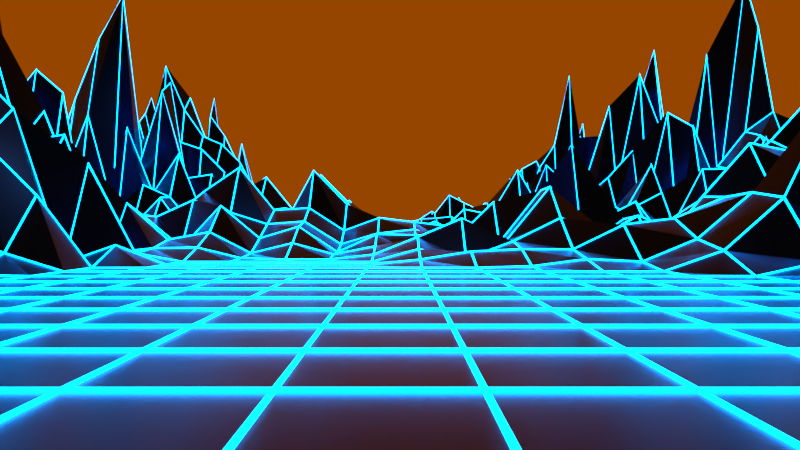 # Source: mountains.blend  (saved by Blender 2.79.0; exported with 4.5.12 LTS)
import bpy
from mathutils import Matrix  # noqa: F401  (used for matrix-valued properties, if any)

bpy.ops.wm.read_factory_settings(use_empty=True)
scene = bpy.context.scene
scene.name = 'Scene'

# ---- collections
col_collection_1 = bpy.data.collections.new('Collection 1'); scene.collection.children.link(col_collection_1)

# ---- images (referenced by path relative to the original .blend; pixels are not part of the script)
import os
ASSET_DIR = os.environ.get("B2B_ASSET_DIR", "")  # directory of the original .blend (textures are referenced by path, not embedded)
HERE = os.path.dirname(os.path.abspath(__file__))  # packed textures are extracted next to this script under _unpacked/

def load_image(name, relpath, width, height, colorspace="sRGB"):
    """Load a texture the original file referenced (path relative to the .blend, or extracted next to this script)."""
    p = next((c for c in (os.path.join(HERE, relpath), os.path.join(ASSET_DIR, relpath)) if relpath and os.path.exists(c)), "")
    if p:
        img = bpy.data.images.load(p, check_existing=True)
        img.name = name
    else:  # same state as the original file: an image datablock whose file is absent (Cycles renders it pink)
        img = bpy.data.images.new(name, width, height)
        img.source = "FILE"
        img.filepath = "//" + (relpath or name)
    img.colorspace_settings.name = colorspace
    return img
img_syferfontein_0d_clear_4k_hdr = load_image('syferfontein_0d_clear_4k.hdr', 'syferfontein_0d_clear_4k.hdr', 1024, 1024, 'Linear Rec.709')

# ---- materials (node trees are filled in below, after node groups)
mat_material_001 = bpy.data.materials.new('Material.001')
mat_material_001.alpha_threshold = 0.0
mat_material_001.diffuse_color = (0.004453, 0.00202, 0.02909, 1.0)
mat_material_001.specular_color = (0.2765, 0.1553, 0.5596)
mat_material_001.roughness = 0.5
mat_material_001.specular_intensity = 0.7669
mat_material = bpy.data.materials.new('Material')
mat_material.alpha_threshold = 0.0
mat_material.preview_render_type = 'HAIR'
mat_material.diffuse_color = (0.006081, 0.005559, 0.04955, 1.0)
mat_material.roughness = 0.5
mat_material.line_color = (0.0, 0.0, 0.0, 1.0)

# ---- material node trees
mat_material_001.use_nodes = True; mat_material_001.node_tree.nodes.clear()
_N = mat_material_001.node_tree.nodes; _L = mat_material_001.node_tree.links
n0 = _N.new('ShaderNodeOutputMaterial'); n0.name = 'Material Output'; n0.location = (300, 300)
n1 = _N.new('ShaderNodeBsdfPrincipled'); n1.name = 'Principled BSDF'; n1.location = (57, 519)
n1.width = 150
n1.subsurface_method = 'BURLEY'
n1.inputs[0].default_value = (0.002408, 0.01149, 0.04444, 1.0)
n1.inputs[1].default_value = 1.0
n1.inputs[2].default_value = 0.2929
n1.inputs[3].default_value = 1.45
n1.inputs[9].default_value = (1.0, 1.0, 1.0)
_L.new(n1.outputs[0], n0.inputs[0])
n0.is_active_output = True
mat_material.use_nodes = True; mat_material.node_tree.nodes.clear()
_N = mat_material.node_tree.nodes; _L = mat_material.node_tree.links
n0 = _N.new('ShaderNodeOutputMaterial'); n0.name = 'Material Output'; n0.location = (300, 300)
n1 = _N.new('ShaderNodeEmission'); n1.name = 'Emission'; n1.location = (10, 300)
n1.inputs[0].default_value = (0.0003046, 0.2438, 0.8689, 1.0)
n1.inputs[1].default_value = 20.0
_L.new(n1.outputs[0], n0.inputs[0])
n0.is_active_output = True

# ---- world
world_world = bpy.data.worlds.new('World'); scene.world = world_world
world_world.use_nodes = True; world_world.node_tree.nodes.clear()
_N = world_world.node_tree.nodes; _L = world_world.node_tree.links
n0 = _N.new('ShaderNodeTexCoord'); n0.name = 'Texture Coordinate'; n0.location = (-739, 156)
n1 = _N.new('ShaderNodeTexEnvironment'); n1.name = 'Environment Texture'; n1.location = (-180, 300)
n1.width = 140
n1.image = img_syferfontein_0d_clear_4k_hdr
n2 = _N.new('ShaderNodeMapping'); n2.name = 'Mapping'; n2.location = (-526, 156)
n2.inputs[2].default_value = (0.0, -0.08727, 0.3491)
n3 = _N.new('ShaderNodeOutputWorld'); n3.name = 'World Output'; n3.location = (461, 291)
n4 = _N.new('ShaderNodeBackground'); n4.name = 'Background'; n4.location = (270, 268)
n4.inputs[1].default_value = 0.3
n5 = _N.new('ShaderNodeHueSaturation'); n5.name = 'Hue Saturation Value'; n5.location = (40, 288)
n5.inputs[0].default_value = 0.7
_L.new(n4.outputs[0], n3.inputs[0])
_L.new(n1.outputs[0], n5.inputs[4])
_L.new(n0.outputs[0], n2.inputs[0])
_L.new(n2.outputs[0], n1.inputs[0])
_L.new(n5.outputs[0], n4.inputs[0])
n3.is_active_output = True
world_world.color = (0.0, 0.0, 0.0)
world_world.use_sun_shadow = False
world_world.sun_shadow_jitter_overblur = 0.0
world_world.cycles.sampling_method = 'MANUAL'

# ---- cameras
cam_camera = bpy.data.cameras.new('Camera')
cam_camera.sensor_fit = 'HORIZONTAL'
cam_camera.clip_end = 100.0
cam_camera.lens = 3.91
cam_camera.sensor_width = 4.68
cam_camera.sensor_height = 2.633
cam_camera.ortho_scale = 7.314
cam_camera.dof.focus_distance = 0.0

# ---- lights
light_lamp = bpy.data.lights.new('Lamp', 'POINT')
light_lamp.transmission_factor = 0.0
light_lamp.cutoff_distance = 30.0
light_lamp.energy = 100.0
light_lamp.shadow_buffer_clip_start = 1.001
light_lamp.shadow_soft_size = 0.1
light_lamp.shadow_maximum_resolution = 0.006
light_lamp.use_absolute_resolution = True

# ---- meshes
me_plane_001 = bpy.data.meshes.new('Plane.001')
me_plane_001.from_pydata([(-8.0, -8.0, 1.992), (8.0, -8.0, 0.9594), (-8.0, 8.0, 1.141), (8.0, 8.0, 0.1931), (-8.0, 7.484, 0.1698), (-8.0, 6.968, 2.618), (-8.0, 6.452, 2.329), (-8.0, 5.935, 0.6857), (-8.0, 5.419, 1.235), (-8.0, 4.903, 0.175), (-8.0, 4.387, 0.7636), (-8.0, 3.871, 0.3807), (-8.0, 3.355, 0.07297), (-8.0, 2.839, 0.07621), (-8.0, 2.323, 0.3357), (-8.0, 1.806, 0.1816), (-8.0, 1.29, 0.1037), (-8.0, 0.7742, 0.08276), (-8.0, 0.2581, 0.0), (-8.0, -0.2581, 0.02866), (-8.0, -0.7742, 0.1967), (-8.0, -1.29, 0.3916), (-8.0, -1.806, 0.0837), (-8.0, -2.323, 0.3425), (-8.0, -2.839, 0.7332), (-8.0, -3.355, 0.4138), (-8.0, -3.871, 0.4676), (-8.0, -4.387, 0.01074), (-8.0, -4.903, 0.2431), (-8.0, -5.419, 0.8832), (-8.0, -5.935, 1.836), (-8.0, -6.452, 2.048), (-8.0, -6.968, 0.725), (-8.0, -7.484, 0.5137), (-7.484, -8.0, 1.144), (-6.968, -8.0, 2.81), (-6.452, -8.0, 0.2665), (-5.935, -8.0, 1.505), (-5.419, -8.0, 1.823), (-4.903, -8.0, 2.088), (-4.387, -8.0, 2.134), (-3.871, -8.0, 0.6384), (-3.355, -8.0, 0.01489), (-2.839, -8.0, 0.268), (-2.323, -8.0, 0.3459), (-1.806, -8.0, 0.7235), (-1.29, -8.0, 1.631), (-0.7742, -8.0, 2.944), (-0.2581, -8.0, 1.731), (0.2581, -8.0, 3.297), (0.7742, -8.0, 1.268), (1.29, -8.0, 0.1035), (1.806, -8.0, 1.134), (2.323, -8.0, 0.07596), (2.839, -8.0, 1.478), (3.355, -8.0, 1.939), (3.871, -8.0, 0.6177), (4.387, -8.0, 0.3641), (4.903, -8.0, 0.2555), (5.419, -8.0, 1.231), (5.935, -8.0, 0.948), (6.452, -8.0, 0.9356), (6.968, -8.0, 2.086), (7.484, -8.0, 1.137), (8.0, -7.484, 1.204), (8.0, -6.968, 0.2725), (8.0, -6.452, 0.02322), (8.0, -5.935, 0.1151), (8.0, -5.419, 0.004107), (8.0, -4.903, 0.01702), (8.0, -4.387, 0.06047), (8.0, -3.871, 0.1499), (8.0, -3.355, 0.398), (8.0, -2.839, 0.3749), (8.0, -2.323, 0.03081), (8.0, -1.806, 0.2581), (8.0, -1.29, 0.08303), (8.0, -0.7742, 0.2253), (8.0, -0.2581, 0.201), (8.0, 0.2581, 0.801), (8.0, 0.7742, 0.4736), (8.0, 1.29, 0.676), (8.0, 1.806, 0.6093), (8.0, 2.323, 0.3838), (8.0, 2.839, 0.08777), (8.0, 3.355, 0.06045), (8.0, 3.871, 0.0), (8.0, 4.387, 0.3654), (8.0, 4.903, 0.01246), (8.0, 5.419, 1.808), (8.0, 5.935, 0.317), (8.0, 6.452, 2.668), (8.0, 6.968, 2.165), (8.0, 7.484, 1.324), (7.484, 8.0, 2.016), (6.968, 8.0, 2.792), (6.452, 8.0, 3.374), (5.935, 8.0, 3.293), (5.419, 8.0, 1.45), (4.903, 8.0, 0.2602), (4.387, 8.0, 0.3802), (3.871, 8.0, 0.2378), (3.355, 8.0, 0.4283), (2.839, 8.0, 0.1092), (2.323, 8.0, 0.6276), (1.806, 8.0, 0.2166), (1.29, 8.0, 1.329), (0.7742, 8.0, 0.1926), (0.2581, 8.0, 0.3762), (-0.2581, 8.0, 0.4411), (-0.7742, 8.0, 1.7), (-1.29, 8.0, 1.906), (-1.806, 8.0, 2.589), (-2.323, 8.0, 1.017), (-2.839, 8.0, 0.3051), (-3.355, 8.0, 1.492), (-3.871, 8.0, 1.332), (-4.387, 8.0, 0.7936), (-4.903, 8.0, 0.03233), (-5.419, 8.0, 2.146), (-5.935, 8.0, 0.685), (-6.452, 8.0, 1.653), (-6.968, 8.0, 1.156), (-7.484, 8.0, 0.4626), (-7.484, -7.484, 2.046), (-7.484, -6.968, 2.135), (-7.484, -6.452, 1.005), (-7.484, -5.935, 0.565), (-7.484, -5.419, 0.8159), (-7.484, -4.903, 0.168), (-7.484, -4.387, 0.1352), (-7.484, -3.871, 0.8693), (-7.484, -3.355, 0.787), (-7.484, -2.839, 0.3462), (-7.484, -2.323, 1.036), (-7.484, -1.806, 0.2019), (-7.484, -1.29, 0.187), (-7.484, -0.7742, 0.2442), (-7.484, -0.2581, 0.09875), (-7.484, 0.2581, 0.0), (-7.484, 0.7742, 0.01779), (-7.484, 1.29, 0.09189), (-7.484, 1.806, 0.491), (-7.484, 2.323, 0.2778), (-7.484, 2.839, 0.569), (-7.484, 3.355, 0.2085), (-7.484, 3.871, 0.2988), (-7.484, 4.387, 0.8755), (-7.484, 4.903, 0.8393), (-7.484, 5.419, 0.4618), (-7.484, 5.935, 1.582), (-7.484, 6.452, 0.3556), (-7.484, 6.968, 2.174), (-7.484, 7.484, 2.309), (-6.968, -7.484, 1.058), (-6.968, -6.968, 1.329), (-6.968, -6.452, 0.4031), (-6.968, -5.935, 0.9652), (-6.968, -5.419, 0.8819), (-6.968, -4.903, 0.1636), (-6.968, -4.387, 0.3225), (-6.968, -3.871, 0.2253), (-6.968, -3.355, 0.5238), (-6.968, -2.839, 1.465), (-6.968, -2.323, 0.5371), (-6.968, -1.806, 0.9393), (-6.968, -1.29, 0.6019), (-6.968, -0.7742, 0.1849), (-6.968, -0.2581, 0.07267), (-6.968, 0.2581, 0.02007), (-6.968, 0.7742, 0.1307), (-6.968, 1.29, 0.1997), (-6.968, 1.806, 0.04995), (-6.968, 2.323, 0.9618), (-6.968, 2.839, 0.308), (-6.968, 3.355, 0.2997), (-6.968, 3.871, 0.1399), (-6.968, 4.387, 1.069), (-6.968, 4.903, 1.268), (-6.968, 5.419, 3.144), (-6.968, 5.935, 0.629), (-6.968, 6.452, 3.825), (-6.968, 6.968, 1.453), (-6.968, 7.484, 0.3307), (-6.452, -7.484, 4.252), (-6.452, -6.968, 2.61), (-6.452, -6.452, 3.327), (-6.452, -5.935, 1.943), (-6.452, -5.419, 1.387), (-6.452, -4.903, 0.7711), (-6.452, -4.387, 1.098), (-6.452, -3.871, 0.8834), (-6.452, -3.355, 0.648), (-6.452, -2.839, 0.5814), (-6.452, -2.323, 0.5607), (-6.452, -1.806, 0.1968), (-6.452, -1.29, 0.2812), (-6.452, -0.7742, 0.2016), (-6.452, -0.2581, 0.1951), (-6.452, 0.2581, 0.06149), (-6.452, 0.7742, 0.1301), (-6.452, 1.29, 0.3438), (-6.452, 1.806, 0.8202), (-6.452, 2.323, 1.254), (-6.452, 2.839, 0.3997), (-6.452, 3.355, 0.2478), (-6.452, 3.871, 1.19), (-6.452, 4.387, 1.892), (-6.452, 4.903, 1.135), (-6.452, 5.419, 3.484), (-6.452, 5.935, 1.149), (-6.452, 6.452, 5.214), (-6.452, 6.968, 1.683), (-6.452, 7.484, 1.579), (-5.935, -7.484, 2.718), (-5.935, -6.968, 1.11), (-5.935, -6.452, 2.846), (-5.935, -5.935, 1.874), (-5.935, -5.419, 0.756), (-5.935, -4.903, 1.314), (-5.935, -4.387, 0.8083), (-5.935, -3.871, 0.741), (-5.935, -3.355, 0.6918), (-5.935, -2.839, 0.9706), (-5.935, -2.323, 0.5983), (-5.935, -1.806, 0.5884), (-5.935, -1.29, 0.2799), (-5.935, -0.7742, 0.1481), (-5.935, -0.2581, 0.08769), (-5.935, 0.2581, 0.04003), (-5.935, 0.7742, 0.224), (-5.935, 1.29, 0.1848), (-5.935, 1.806, 0.7275), (-5.935, 2.323, 0.7134), (-5.935, 2.839, 0.4004), (-5.935, 3.355, 0.6746), (-5.935, 3.871, 0.882), (-5.935, 4.387, 1.794), (-5.935, 4.903, 1.673), (-5.935, 5.419, 2.653), (-5.935, 5.935, 3.719), (-5.935, 6.452, 4.444), (-5.935, 6.968, 1.061), (-5.935, 7.484, 2.187), (-5.419, -7.484, 0.3418), (-5.419, -6.968, 0.7494), (-5.419, -6.452, 2.172), (-5.419, -5.935, 2.696), (-5.419, -5.419, 0.4222), (-5.419, -4.903, 0.6217), (-5.419, -4.387, 1.344), (-5.419, -3.871, 0.3221), (-5.419, -3.355, 0.07492), (-5.419, -2.839, 0.5794), (-5.419, -2.323, 0.9397), (-5.419, -1.806, 0.2992), (-5.419, -1.29, 0.6013), (-5.419, -0.7742, 0.4818), (-5.419, -0.2581, 0.1821), (-5.419, 0.2581, 0.1523), (-5.419, 0.7742, 0.1969), (-5.419, 1.29, 0.02838), (-5.419, 1.806, 0.4925), (-5.419, 2.323, 0.3417), (-5.419, 2.839, 0.07973), (-5.419, 3.355, 0.3037), (-5.419, 3.871, 0.6229), (-5.419, 4.387, 1.314), (-5.419, 4.903, 1.455), (-5.419, 5.419, 2.061), (-5.419, 5.935, 0.1365), (-5.419, 6.452, 2.778), (-5.419, 6.968, 0.3783), (-5.419, 7.484, 2.792), (-4.903, -7.484, 1.442), (-4.903, -6.968, 3.521), (-4.903, -6.452, 1.458), (-4.903, -5.935, 2.473), (-4.903, -5.419, 2.678), (-4.903, -4.903, 2.397), (-4.903, -4.387, 1.6), (-4.903, -3.871, 1.254), (-4.903, -3.355, 0.9508), (-4.903, -2.839, 1.194), (-4.903, -2.323, 1.465), (-4.903, -1.806, 0.8197), (-4.903, -1.29, 0.05337), (-4.903, -0.7742, 0.1928), (-4.903, -0.2581, 0.06271), (-4.903, 0.2581, 0.07611), (-4.903, 0.7742, 0.05566), (-4.903, 1.29, 0.1042), (-4.903, 1.806, 0.1002), (-4.903, 2.323, 0.2692), (-4.903, 2.839, 0.3021), (-4.903, 3.355, 0.06548), (-4.903, 3.871, 0.2395), (-4.903, 4.387, 1.16), (-4.903, 4.903, 1.645), (-4.903, 5.419, 0.1611), (-4.903, 5.935, 2.691), (-4.903, 6.452, 3.069), (-4.903, 6.968, 1.692), (-4.903, 7.484, 0.06153), (-4.387, -7.484, 3.498), (-4.387, -6.968, 0.3078), (-4.387, -6.452, 5.598), (-4.387, -5.935, 3.18), (-4.387, -5.419, 2.389), (-4.387, -4.903, 1.128), (-4.387, -4.387, 2.027), (-4.387, -3.871, 0.6083), (-4.387, -3.355, 0.7372), (-4.387, -2.839, 0.4309), (-4.387, -2.323, 0.2358), (-4.387, -1.806, 0.3777), (-4.387, -1.29, 0.3755), (-4.387, -0.7742, 0.332), (-4.387, -0.2581, 0.206), (-4.387, 0.2581, 0.02133), (-4.387, 0.7742, 0.0), (-4.387, 1.29, 0.0), (-4.387, 1.806, 0.0162), (-4.387, 2.323, 0.1299), (-4.387, 2.839, 0.01051), (-4.387, 3.355, 0.0), (-4.387, 3.871, 0.02548), (-4.387, 4.387, 0.4213), (-4.387, 4.903, 0.2671), (-4.387, 5.419, 1.122), (-4.387, 5.935, 1.135), (-4.387, 6.452, 1.404), (-4.387, 6.968, 0.7125), (-4.387, 7.484, 0.02688), (-3.871, -7.484, 2.494), (-3.871, -6.968, 1.824), (-3.871, -6.452, 1.828), (-3.871, -5.935, 0.5), (-3.871, -5.419, 0.8879), (-3.871, -4.903, 1.825), (-3.871, -4.387, 1.43), (-3.871, -3.871, 0.4509), (-3.871, -3.355, 0.2347), (-3.871, -2.839, 0.2707), (-3.871, -2.323, 0.6897), (-3.871, -1.806, 0.639), (-3.871, -1.29, 0.6124), (-3.871, -0.7742, 0.3776), (-3.871, -0.2581, 0.05652), (-3.871, 0.2581, 0.0466), (-3.871, 0.7742, 0.0), (-3.871, 1.29, 0.0), (-3.871, 1.806, 0.0), (-3.871, 2.323, 0.0), (-3.871, 2.839, 0.0), (-3.871, 3.355, 0.0), (-3.871, 3.871, 0.0), (-3.871, 4.387, 0.02277), (-3.871, 4.903, 0.3688), (-3.871, 5.419, 1.452), (-3.871, 5.935, 1.12), (-3.871, 6.452, 1.913), (-3.871, 6.968, 0.6834), (-3.871, 7.484, 3.871), (-3.355, -7.484, 2.645), (-3.355, -6.968, 1.266), (-3.355, -6.452, 1.293), (-3.355, -5.935, 1.934), (-3.355, -5.419, 2.398), (-3.355, -4.903, 1.117), (-3.355, -4.387, 0.3053), (-3.355, -3.871, 0.6149), (-3.355, -3.355, 0.4934), (-3.355, -2.839, 0.2692), (-3.355, -2.323, 0.1946), (-3.355, -1.806, 0.09654), (-3.355, -1.29, 0.4867), (-3.355, -0.7742, 0.3972), (-3.355, -0.2581, 0.05641), (-3.355, 0.2581, 0.0), (-3.355, 0.7742, 0.0), (-3.355, 1.29, 0.0), (-3.355, 1.806, 0.0), (-3.355, 2.323, 0.0), (-3.355, 2.839, 0.0), (-3.355, 3.355, 0.0), (-3.355, 3.871, 0.0), (-3.355, 4.387, 0.1127), (-3.355, 4.903, 0.2904), (-3.355, 5.419, 1.484), (-3.355, 5.935, 1.892), (-3.355, 6.452, 3.221), (-3.355, 6.968, 1.504), (-3.355, 7.484, 1.378), (-2.839, -7.484, 0.4769), (-2.839, -6.968, 0.1212), (-2.839, -6.452, 1.198), (-2.839, -5.935, 0.5144), (-2.839, -5.419, 0.2259), (-2.839, -4.903, 0.7085), (-2.839, -4.387, 0.7974), (-2.839, -3.871, 0.294), (-2.839, -3.355, 0.2), (-2.839, -2.839, 0.1501), (-2.839, -2.323, 0.2462), (-2.839, -1.806, 0.3449), (-2.839, -1.29, 0.1868), (-2.839, -0.7742, 0.1765), (-2.839, -0.2581, 0.06676), (-2.839, 0.2581, 0.0), (-2.839, 0.7742, 0.0), (-2.839, 1.29, 0.0), (-2.839, 1.806, 0.0), (-2.839, 2.323, 0.0), (-2.839, 2.839, 0.0), (-2.839, 3.355, 0.0), (-2.839, 3.871, 0.0), (-2.839, 4.387, 0.003728), (-2.839, 4.903, 0.992), (-2.839, 5.419, 1.988), (-2.839, 5.935, 1.088), (-2.839, 6.452, 0.885), (-2.839, 6.968, 2.693), (-2.839, 7.484, 4.535), (-2.323, -7.484, 1.416), (-2.323, -6.968, 0.3446), (-2.323, -6.452, 1.633), (-2.323, -5.935, 0.8866), (-2.323, -5.419, 0.3289), (-2.323, -4.903, 0.06203), (-2.323, -4.387, 0.7795), (-2.323, -3.871, 0.01667), (-2.323, -3.355, 0.006543), (-2.323, -2.839, 0.1134), (-2.323, -2.323, 0.2351), (-2.323, -1.806, 0.05538), (-2.323, -1.29, 0.04284), (-2.323, -0.7742, 0.0), (-2.323, -0.2581, 0.0), (-2.323, 0.2581, 0.0), (-2.323, 0.7742, 0.0), (-2.323, 1.29, 0.0), (-2.323, 1.806, 0.0), (-2.323, 2.323, 0.0), (-2.323, 2.839, 0.0), (-2.323, 3.355, 0.0), (-2.323, 3.871, 0.02243), (-2.323, 4.387, 0.3466), (-2.323, 4.903, 0.5182), (-2.323, 5.419, 1.823), (-2.323, 5.935, 1.566), (-2.323, 6.452, 0.4926), (-2.323, 6.968, 1.589), (-2.323, 7.484, 3.938), (-1.806, -7.484, 0.5526), (-1.806, -6.968, 1.885), (-1.806, -6.452, 1.297), (-1.806, -5.935, 0.7211), (-1.806, -5.419, 0.1738), (-1.806, -4.903, 0.1815), (-1.806, -4.387, 0.02106), (-1.806, -3.871, 0.0), (-1.806, -3.355, 0.0), (-1.806, -2.839, 0.0), (-1.806, -2.323, 0.008291), (-1.806, -1.806, 0.0), (-1.806, -1.29, 0.0), (-1.806, -0.7742, 0.0), (-1.806, -0.2581, 0.0), (-1.806, 0.2581, 0.0), (-1.806, 0.7742, 0.0), (-1.806, 1.29, 0.0), (-1.806, 1.806, 0.0), (-1.806, 2.323, 0.0), (-1.806, 2.839, 0.0), (-1.806, 3.355, 0.007372), (-1.806, 3.871, 0.1701), (-1.806, 4.387, 0.1048), (-1.806, 4.903, 0.2319), (-1.806, 5.419, 1.188), (-1.806, 5.935, 2.166), (-1.806, 6.452, 0.3329), (-1.806, 6.968, 1.657), (-1.806, 7.484, 3.584), (-1.29, -7.484, 2.427), (-1.29, -6.968, 0.2786), (-1.29, -6.452, 0.9727), (-1.29, -5.935, 0.2707), (-1.29, -5.419, 0.6005), (-1.29, -4.903, 0.2851), (-1.29, -4.387, 0.0), (-1.29, -3.871, 0.0), (-1.29, -3.355, 0.0), (-1.29, -2.839, 0.0), (-1.29, -2.323, 0.0), (-1.29, -1.806, 0.0), (-1.29, -1.29, 0.0), (-1.29, -0.7742, 0.0), (-1.29, -0.2581, 0.0), (-1.29, 0.2581, 0.0), (-1.29, 0.7742, 0.0), (-1.29, 1.29, 0.0), (-1.29, 1.806, 0.0), (-1.29, 2.323, 0.0), (-1.29, 2.839, 0.0), (-1.29, 3.355, 0.1046), (-1.29, 3.871, 0.1297), (-1.29, 4.387, 1.585), (-1.29, 4.903, 0.1904), (-1.29, 5.419, 1.646), (-1.29, 5.935, 1.134), (-1.29, 6.452, 2.0), (-1.29, 6.968, 0.9049), (-1.29, 7.484, 0.1774), (-0.7742, -7.484, 1.913), (-0.7742, -6.968, 3.11), (-0.7742, -6.452, 2.243), (-0.7742, -5.935, 0.1766), (-0.7742, -5.419, 1.394), (-0.7742, -4.903, 0.5362), (-0.7742, -4.387, 0.06875), (-0.7742, -3.871, 0.0), (-0.7742, -3.355, 0.0), (-0.7742, -2.839, 0.0), (-0.7742, -2.323, 0.0), (-0.7742, -1.806, 0.0), (-0.7742, -1.29, 0.0), (-0.7742, -0.7742, 0.0), (-0.7742, -0.2581, 0.0), (-0.7742, 0.2581, 0.0), (-0.7742, 0.7742, 0.0), (-0.7742, 1.29, 0.0), (-0.7742, 1.806, 0.0), (-0.7742, 2.323, 0.0), (-0.7742, 2.839, 0.0), (-0.7742, 3.355, 0.3285), (-0.7742, 3.871, 0.648), (-0.7742, 4.387, 2.214), (-0.7742, 4.903, 1.951), (-0.7742, 5.419, 2.954), (-0.7742, 5.935, 3.61), (-0.7742, 6.452, 1.054), (-0.7742, 6.968, 1.628), (-0.7742, 7.484, 0.4297), (-0.2581, -7.484, 4.423), (-0.2581, -6.968, 3.803), (-0.2581, -6.452, 2.445), (-0.2581, -5.935, 1.508), (-0.2581, -5.419, 1.792), (-0.2581, -4.903, 0.02856), (-0.2581, -4.387, 0.5038), (-0.2581, -3.871, 0.0), (-0.2581, -3.355, 0.0), (-0.2581, -2.839, 0.0), (-0.2581, -2.323, 0.0), (-0.2581, -1.806, 0.0), (-0.2581, -1.29, 0.0), (-0.2581, -0.7742, 0.0), (-0.2581, -0.2581, 0.0), (-0.2581, 0.2581, 0.0), (-0.2581, 0.7742, 0.0), (-0.2581, 1.29, 0.0), (-0.2581, 1.806, 0.0), (-0.2581, 2.323, 0.0), (-0.2581, 2.839, 0.02347), (-0.2581, 3.355, 0.5031), (-0.2581, 3.871, 1.011), (-0.2581, 4.387, 1.686), (-0.2581, 4.903, 2.65), (-0.2581, 5.419, 4.039), (-0.2581, 5.935, 4.34), (-0.2581, 6.452, 2.02), (-0.2581, 6.968, 1.776), (-0.2581, 7.484, 2.49), (0.2581, -7.484, 0.2089), (0.2581, -6.968, 3.186), (0.2581, -6.452, 2.578), (0.2581, -5.935, 0.7281), (0.2581, -5.419, 1.562), (0.2581, -4.903, 0.3894), (0.2581, -4.387, 0.06951), (0.2581, -3.871, 0.0), (0.2581, -3.355, 0.0), (0.2581, -2.839, 0.0), (0.2581, -2.323, 0.0), (0.2581, -1.806, 0.0), (0.2581, -1.29, 0.0), (0.2581, -0.7742, 0.0), (0.2581, -0.2581, 0.0), (0.2581, 0.2581, 0.0), (0.2581, 0.7742, 0.0), (0.2581, 1.29, 0.0), (0.2581, 1.806, 0.0), (0.2581, 2.323, 0.0), (0.2581, 2.839, 0.255), (0.2581, 3.355, 1.126), (0.2581, 3.871, 2.132), (0.2581, 4.387, 2.646), (0.2581, 4.903, 2.868), (0.2581, 5.419, 3.609), (0.2581, 5.935, 4.822), (0.2581, 6.452, 2.587), (0.2581, 6.968, 2.795), (0.2581, 7.484, 1.138), (0.7742, -7.484, 0.7132), (0.7742, -6.968, 1.445), (0.7742, -6.452, 1.152), (0.7742, -5.935, 0.09701), (0.7742, -5.419, 0.4399), (0.7742, -4.903, 0.07741), (0.7742, -4.387, 0.01455), (0.7742, -3.871, 0.0), (0.7742, -3.355, 0.0), (0.7742, -2.839, 0.0), (0.7742, -2.323, 0.0), (0.7742, -1.806, 0.0), (0.7742, -1.29, 0.0), (0.7742, -0.7742, 0.0), (0.7742, -0.2581, 0.0), (0.7742, 0.2581, 0.0), (0.7742, 0.7742, 0.0), (0.7742, 1.29, 0.0), (0.7742, 1.806, 0.0), (0.7742, 2.323, 0.0), (0.7742, 2.839, 0.09166), (0.7742, 3.355, 0.5366), (0.7742, 3.871, 0.06251), (0.7742, 4.387, 1.986), (0.7742, 4.903, 2.204), (0.7742, 5.419, 1.699), (0.7742, 5.935, 0.2813), (0.7742, 6.452, 1.865), (0.7742, 6.968, 2.032), (0.7742, 7.484, 0.2947), (1.29, -7.484, 0.1442), (1.29, -6.968, 2.238), (1.29, -6.452, 1.199), (1.29, -5.935, 1.472), (1.29, -5.419, 1.011), (1.29, -4.903, 0.8175), (1.29, -4.387, 0.2652), (1.29, -3.871, 0.02154), (1.29, -3.355, 0.0), (1.29, -2.839, 0.0), (1.29, -2.323, 0.0), (1.29, -1.806, 0.0), (1.29, -1.29, 0.0), (1.29, -0.7742, 0.0), (1.29, -0.2581, 0.0), (1.29, 0.2581, 0.0), (1.29, 0.7742, 0.0), (1.29, 1.29, 0.0), (1.29, 1.806, 0.0), (1.29, 2.323, 0.0), (1.29, 2.839, 0.0), (1.29, 3.355, 0.609), (1.29, 3.871, 1.464), (1.29, 4.387, 1.41), (1.29, 4.903, 0.6946), (1.29, 5.419, 0.236), (1.29, 5.935, 0.8123), (1.29, 6.452, 1.606), (1.29, 6.968, 1.851), (1.29, 7.484, 1.581), (1.806, -7.484, 0.4713), (1.806, -6.968, 1.117), (1.806, -6.452, 0.2414), (1.806, -5.935, 0.7652), (1.806, -5.419, 1.617), (1.806, -4.903, 0.6463), (1.806, -4.387, 0.815), (1.806, -3.871, 0.05804), (1.806, -3.355, 0.0), (1.806, -2.839, 0.0), (1.806, -2.323, 0.0), (1.806, -1.806, 0.0), (1.806, -1.29, 0.0), (1.806, -0.7742, 0.0), (1.806, -0.2581, 0.0), (1.806, 0.2581, 0.0), (1.806, 0.7742, 0.0), (1.806, 1.29, 0.0), (1.806, 1.806, 0.0), (1.806, 2.323, 0.0), (1.806, 2.839, 0.0), (1.806, 3.355, 0.2382), (1.806, 3.871, 1.029), (1.806, 4.387, 0.3812), (1.806, 4.903, 0.641), (1.806, 5.419, 0.5378), (1.806, 5.935, 1.857), (1.806, 6.452, 1.64), (1.806, 6.968, 1.377), (1.806, 7.484, 0.5501), (2.323, -7.484, 2.36), (2.323, -6.968, 2.623), (2.323, -6.452, 2.621), (2.323, -5.935, 3.099), (2.323, -5.419, 0.3632), (2.323, -4.903, 0.06296), (2.323, -4.387, 0.099), (2.323, -3.871, 0.113), (2.323, -3.355, 0.0), (2.323, -2.839, 0.0), (2.323, -2.323, 0.0), (2.323, -1.806, 0.0), (2.323, -1.29, 0.0), (2.323, -0.7742, 0.0), (2.323, -0.2581, 0.0), (2.323, 0.2581, 0.0), (2.323, 0.7742, 0.0), (2.323, 1.29, 0.0), (2.323, 1.806, 0.0), (2.323, 2.323, 0.0), (2.323, 2.839, 0.009075), (2.323, 3.355, 0.3087), (2.323, 3.871, 0.06444), (2.323, 4.387, 1.284), (2.323, 4.903, 1.561), (2.323, 5.419, 2.099), (2.323, 5.935, 1.171), (2.323, 6.452, 1.41), (2.323, 6.968, 0.3304), (2.323, 7.484, 0.4293), (2.839, -7.484, 1.174), (2.839, -6.968, 1.349), (2.839, -6.452, 3.475), (2.839, -5.935, 2.758), (2.839, -5.419, 2.226), (2.839, -4.903, 0.04779), (2.839, -4.387, 1.712), (2.839, -3.871, 0.6411), (2.839, -3.355, 0.1832), (2.839, -2.839, 0.002991), (2.839, -2.323, 0.0), (2.839, -1.806, 0.0), (2.839, -1.29, 0.0), (2.839, -0.7742, 0.0), (2.839, -0.2581, 0.0), (2.839, 0.2581, 0.0), (2.839, 0.7742, 0.0), (2.839, 1.29, 0.0), (2.839, 1.806, 0.0), (2.839, 2.323, 0.0), (2.839, 2.839, 0.1612), (2.839, 3.355, 0.3647), (2.839, 3.871, 1.481), (2.839, 4.387, 1.273), (2.839, 4.903, 1.699), (2.839, 5.419, 0.7037), (2.839, 5.935, 0.8001), (2.839, 6.452, 0.4956), (2.839, 6.968, 0.8067), (2.839, 7.484, 0.8764), (3.355, -7.484, 1.65), (3.355, -6.968, 0.7566), (3.355, -6.452, 4.457), (3.355, -5.935, 2.812), (3.355, -5.419, 3.163), (3.355, -4.903, 1.55), (3.355, -4.387, 0.7754), (3.355, -3.871, 0.7101), (3.355, -3.355, 0.2725), (3.355, -2.839, 0.0586), (3.355, -2.323, 0.08253), (3.355, -1.806, 0.01533), (3.355, -1.29, 0.0), (3.355, -0.7742, 0.0), (3.355, -0.2581, 0.0), (3.355, 0.2581, 0.0), (3.355, 0.7742, 0.0), (3.355, 1.29, 0.0), (3.355, 1.806, 0.0), (3.355, 2.323, 0.0), (3.355, 2.839, 0.6819), (3.355, 3.355, 1.196), (3.355, 3.871, 0.6193), (3.355, 4.387, 0.6118), (3.355, 4.903, 2.038), (3.355, 5.419, 2.364), (3.355, 5.935, 2.535), (3.355, 6.452, 2.35), (3.355, 6.968, 1.671), (3.355, 7.484, 0.653), (3.871, -7.484, 0.3728), (3.871, -6.968, 0.7078), (3.871, -6.452, 2.405), (3.871, -5.935, 3.77), (3.871, -5.419, 1.236), (3.871, -4.903, 0.8933), (3.871, -4.387, 0.6693), (3.871, -3.871, 0.6875), (3.871, -3.355, 0.4701), (3.871, -2.839, 0.4075), (3.871, -2.323, 0.1557), (3.871, -1.806, 0.1572), (3.871, -1.29, 0.1328), (3.871, -0.7742, 0.05158), (3.871, -0.2581, 0.0), (3.871, 0.2581, 0.0), (3.871, 0.7742, 0.0), (3.871, 1.29, 0.0), (3.871, 1.806, 0.0), (3.871, 2.323, 0.1993), (3.871, 2.839, 0.01677), (3.871, 3.355, 1.582), (3.871, 3.871, 2.103), (3.871, 4.387, 2.274), (3.871, 4.903, 2.59), (3.871, 5.419, 0.04985), (3.871, 5.935, 4.008), (3.871, 6.452, 1.862), (3.871, 6.968, 2.452), (3.871, 7.484, 1.191), (4.387, -7.484, 1.372), (4.387, -6.968, 0.864), (4.387, -6.452, 1.25), (4.387, -5.935, 0.5821), (4.387, -5.419, 1.115), (4.387, -4.903, 1.195), (4.387, -4.387, 1.298), (4.387, -3.871, 0.7138), (4.387, -3.355, 0.08744), (4.387, -2.839, 0.3103), (4.387, -2.323, 0.4818), (4.387, -1.806, 0.2264), (4.387, -1.29, 0.03177), (4.387, -0.7742, 0.1402), (4.387, -0.2581, 0.0), (4.387, 0.2581, 0.0), (4.387, 0.7742, 0.0), (4.387, 1.29, 0.0), (4.387, 1.806, 0.0), (4.387, 2.323, 0.09591), (4.387, 2.839, 1.08), (4.387, 3.355, 0.8952), (4.387, 3.871, 0.2473), (4.387, 4.387, 3.482), (4.387, 4.903, 1.079), (4.387, 5.419, 5.365), (4.387, 5.935, 4.43), (4.387, 6.452, 3.116), (4.387, 6.968, 1.566), (4.387, 7.484, 1.227), (4.903, -7.484, 3.598), (4.903, -6.968, 3.964), (4.903, -6.452, 0.01911), (4.903, -5.935, 1.831), (4.903, -5.419, 1.952), (4.903, -4.903, 1.39), (4.903, -4.387, 0.9504), (4.903, -3.871, 0.3058), (4.903, -3.355, 0.5126), (4.903, -2.839, 0.2367), (4.903, -2.323, 0.8518), (4.903, -1.806, 0.217), (4.903, -1.29, 0.4812), (4.903, -0.7742, 0.2617), (4.903, -0.2581, 0.05673), (4.903, 0.2581, 0.0), (4.903, 0.7742, 0.0), (4.903, 1.29, 0.01511), (4.903, 1.806, 0.1401), (4.903, 2.323, 0.1312), (4.903, 2.839, 0.07236), (4.903, 3.355, 1.461), (4.903, 3.871, 1.378), (4.903, 4.387, 3.201), (4.903, 4.903, 1.521), (4.903, 5.419, 0.7754), (4.903, 5.935, 2.704), (4.903, 6.452, 1.331), (4.903, 6.968, 2.152), (4.903, 7.484, 0.4531), (5.419, -7.484, 5.297), (5.419, -6.968, 1.089), (5.419, -6.452, 2.376), (5.419, -5.935, 2.665), (5.419, -5.419, 0.4006), (5.419, -4.903, 0.7597), (5.419, -4.387, 0.7593), (5.419, -3.871, 0.2477), (5.419, -3.355, 0.4772), (5.419, -2.839, 0.1237), (5.419, -2.323, 0.8355), (5.419, -1.806, 0.1833), (5.419, -1.29, 0.1811), (5.419, -0.7742, 0.03932), (5.419, -0.2581, 0.138), (5.419, 0.2581, 0.03774), (5.419, 0.7742, 0.1775), (5.419, 1.29, 0.05163), (5.419, 1.806, 0.3162), (5.419, 2.323, 0.22), (5.419, 2.839, 0.6759), (5.419, 3.355, 0.5104), (5.419, 3.871, 1.826), (5.419, 4.387, 1.035), (5.419, 4.903, 2.355), (5.419, 5.419, 0.3923), (5.419, 5.935, 0.2876), (5.419, 6.452, 2.544), (5.419, 6.968, 0.3535), (5.419, 7.484, 3.241), (5.935, -7.484, 4.215), (5.935, -6.968, 0.1033), (5.935, -6.452, 0.6466), (5.935, -5.935, 0.1072), (5.935, -5.419, 1.564), (5.935, -4.903, 0.6606), (5.935, -4.387, 0.6356), (5.935, -3.871, 0.2892), (5.935, -3.355, 0.5554), (5.935, -2.839, 1.465), (5.935, -2.323, 0.6066), (5.935, -1.806, 0.7094), (5.935, -1.29, 0.2082), (5.935, -0.7742, 0.2704), (5.935, -0.2581, 0.2802), (5.935, 0.2581, 0.04516), (5.935, 0.7742, 0.3823), (5.935, 1.29, 0.227), (5.935, 1.806, 0.6595), (5.935, 2.323, 0.1023), (5.935, 2.839, 0.5348), (5.935, 3.355, 0.3229), (5.935, 3.871, 0.9412), (5.935, 4.387, 1.182), (5.935, 4.903, 0.3315), (5.935, 5.419, 0.03676), (5.935, 5.935, 2.957), (5.935, 6.452, 3.404), (5.935, 6.968, 2.761), (5.935, 7.484, 1.501), (6.452, -7.484, 2.502), (6.452, -6.968, 2.133), (6.452, -6.452, 1.484), (6.452, -5.935, 0.6672), (6.452, -5.419, 1.004), (6.452, -4.903, 0.736), (6.452, -4.387, 0.05861), (6.452, -3.871, 0.7345), (6.452, -3.355, 0.4662), (6.452, -2.839, 0.4518), (6.452, -2.323, 0.1358), (6.452, -1.806, 0.2358), (6.452, -1.29, 0.1454), (6.452, -0.7742, 0.3419), (6.452, -0.2581, 0.2858), (6.452, 0.2581, 0.1338), (6.452, 0.7742, 0.4547), (6.452, 1.29, 0.4157), (6.452, 1.806, 0.578), (6.452, 2.323, 0.7539), (6.452, 2.839, 0.5196), (6.452, 3.355, 0.2111), (6.452, 3.871, 0.9151), (6.452, 4.387, 0.3761), (6.452, 4.903, 0.5044), (6.452, 5.419, 0.6318), (6.452, 5.935, 0.9593), (6.452, 6.452, 1.299), (6.452, 6.968, 5.076), (6.452, 7.484, 2.321), (6.968, -7.484, 1.653), (6.968, -6.968, 1.998), (6.968, -6.452, 1.401), (6.968, -5.935, 1.397), (6.968, -5.419, 0.4158), (6.968, -4.903, 0.2089), (6.968, -4.387, 0.4446), (6.968, -3.871, 0.1412), (6.968, -3.355, 0.6868), (6.968, -2.839, 0.5893), (6.968, -2.323, 0.3669), (6.968, -1.806, 0.2936), (6.968, -1.29, 0.3858), (6.968, -0.7742, 0.4462), (6.968, -0.2581, 0.509), (6.968, 0.2581, 0.3205), (6.968, 0.7742, 0.6554), (6.968, 1.29, 0.6219), (6.968, 1.806, 1.254), (6.968, 2.323, 0.9014), (6.968, 2.839, 0.1744), (6.968, 3.355, 0.3744), (6.968, 3.871, 0.2891), (6.968, 4.387, 0.5972), (6.968, 4.903, 0.9887), (6.968, 5.419, 1.447), (6.968, 5.935, 0.9437), (6.968, 6.452, 3.582), (6.968, 6.968, 0.9149), (6.968, 7.484, 3.684), (7.484, -7.484, 0.03511), (7.484, -6.968, 1.432), (7.484, -6.452, 0.4407), (7.484, -5.935, 0.05637), (7.484, -5.419, 0.0472), (7.484, -4.903, 0.1183), (7.484, -4.387, 0.2256), (7.484, -3.871, 0.509), (7.484, -3.355, 0.3326), (7.484, -2.839, 0.7084), (7.484, -2.323, 0.6048), (7.484, -1.806, 0.1448), (7.484, -1.29, 0.1491), (7.484, -0.7742, 0.2134), (7.484, -0.2581, 0.4054), (7.484, 0.2581, 0.7305), (7.484, 0.7742, 1.254), (7.484, 1.29, 0.2995), (7.484, 1.806, 0.7937), (7.484, 2.323, 0.8625), (7.484, 2.839, 0.4961), (7.484, 3.355, 0.1283), (7.484, 3.871, 0.002485), (7.484, 4.387, 0.4782), (7.484, 4.903, 0.9626), (7.484, 5.419, 0.3907), (7.484, 5.935, 0.3662), (7.484, 6.452, 2.907), (7.484, 6.968, 0.02511), (7.484, 7.484, 3.304)], [], [(1023, 93, 3, 94), (4, 153, 123, 2), (153, 183, 122, 123), (183, 213, 121, 122), (213, 243, 120, 121), (243, 273, 119, 120), (273, 303, 118, 119), (303, 333, 117, 118), (333, 363, 116, 117), (363, 393, 115, 116), (393, 423, 114, 115), (423, 453, 113, 114), (453, 483, 112, 113), (483, 513, 111, 112), (513, 543, 110, 111), (543, 573, 109, 110), (573, 603, 108, 109), (603, 633, 107, 108), (633, 663, 106, 107), (663, 693, 105, 106), (693, 723, 104, 105), (723, 753, 103, 104), (753, 783, 102, 103), (783, 813, 101, 102), (813, 843, 100, 101), (843, 873, 99, 100), (873, 903, 98, 99), (903, 933, 97, 98), (933, 963, 96, 97), (963, 993, 95, 96), (993, 1023, 94, 95), (0, 34, 124, 33), (33, 124, 125, 32), (32, 125, 126, 31), (31, 126, 127, 30), (30, 127, 128, 29), (29, 128, 129, 28), (28, 129, 130, 27), (27, 130, 131, 26), (26, 131, 132, 25), (25, 132, 133, 24), (24, 133, 134, 23), (23, 134, 135, 22), (22, 135, 136, 21), (21, 136, 137, 20), (20, 137, 138, 19), (19, 138, 139, 18), (18, 139, 140, 17), (17, 140, 141, 16), (16, 141, 142, 15), (15, 142, 143, 14), (14, 143, 144, 13), (13, 144, 145, 12), (12, 145, 146, 11), (11, 146, 147, 10), (10, 147, 148, 9), (9, 148, 149, 8), (8, 149, 150, 7), (7, 150, 151, 6), (6, 151, 152, 5), (5, 152, 153, 4), (34, 35, 154, 124), (124, 154, 155, 125), (125, 155, 156, 126), (126, 156, 157, 127), (127, 157, 158, 128), (128, 158, 159, 129), (129, 159, 160, 130), (130, 160, 161, 131), (131, 161, 162, 132), (132, 162, 163, 133), (133, 163, 164, 134), (134, 164, 165, 135), (135, 165, 166, 136), (136, 166, 167, 137), (137, 167, 168, 138), (138, 168, 169, 139), (139, 169, 170, 140), (140, 170, 171, 141), (141, 171, 172, 142), (142, 172, 173, 143), (143, 173, 174, 144), (144, 174, 175, 145), (145, 175, 176, 146), (146, 176, 177, 147), (147, 177, 178, 148), (148, 178, 179, 149), (149, 179, 180, 150), (150, 180, 181, 151), (151, 181, 182, 152), (152, 182, 183, 153), (35, 36, 184, 154), (154, 184, 185, 155), (155, 185, 186, 156), (156, 186, 187, 157), (157, 187, 188, 158), (158, 188, 189, 159), (159, 189, 190, 160), (160, 190, 191, 161), (161, 191, 192, 162), (162, 192, 193, 163), (163, 193, 194, 164), (164, 194, 195, 165), (165, 195, 196, 166), (166, 196, 197, 167), (167, 197, 198, 168), (168, 198, 199, 169), (169, 199, 200, 170), (170, 200, 201, 171), (171, 201, 202, 172), (172, 202, 203, 173), (173, 203, 204, 174), (174, 204, 205, 175), (175, 205, 206, 176), (176, 206, 207, 177), (177, 207, 208, 178), (178, 208, 209, 179), (179, 209, 210, 180), (180, 210, 211, 181), (181, 211, 212, 182), (182, 212, 213, 183), (36, 37, 214, 184), (184, 214, 215, 185), (185, 215, 216, 186), (186, 216, 217, 187), (187, 217, 218, 188), (188, 218, 219, 189), (189, 219, 220, 190), (190, 220, 221, 191), (191, 221, 222, 192), (192, 222, 223, 193), (193, 223, 224, 194), (194, 224, 225, 195), (195, 225, 226, 196), (196, 226, 227, 197), (197, 227, 228, 198), (198, 228, 229, 199), (199, 229, 230, 200), (200, 230, 231, 201), (201, 231, 232, 202), (202, 232, 233, 203), (203, 233, 234, 204), (204, 234, 235, 205), (205, 235, 236, 206), (206, 236, 237, 207), (207, 237, 238, 208), (208, 238, 239, 209), (209, 239, 240, 210), (210, 240, 241, 211), (211, 241, 242, 212), (212, 242, 243, 213), (37, 38, 244, 214), (214, 244, 245, 215), (215, 245, 246, 216), (216, 246, 247, 217), (217, 247, 248, 218), (218, 248, 249, 219), (219, 249, 250, 220), (220, 250, 251, 221), (221, 251, 252, 222), (222, 252, 253, 223), (223, 253, 254, 224), (224, 254, 255, 225), (225, 255, 256, 226), (226, 256, 257, 227), (227, 257, 258, 228), (228, 258, 259, 229), (229, 259, 260, 230), (230, 260, 261, 231), (231, 261, 262, 232), (232, 262, 263, 233), (233, 263, 264, 234), (234, 264, 265, 235), (235, 265, 266, 236), (236, 266, 267, 237), (237, 267, 268, 238), (238, 268, 269, 239), (239, 269, 270, 240), (240, 270, 271, 241), (241, 271, 272, 242), (242, 272, 273, 243), (38, 39, 274, 244), (244, 274, 275, 245), (245, 275, 276, 246), (246, 276, 277, 247), (247, 277, 278, 248), (248, 278, 279, 249), (249, 279, 280, 250), (250, 280, 281, 251), (251, 281, 282, 252), (252, 282, 283, 253), (253, 283, 284, 254), (254, 284, 285, 255), (255, 285, 286, 256), (256, 286, 287, 257), (257, 287, 288, 258), (258, 288, 289, 259), (259, 289, 290, 260), (260, 290, 291, 261), (261, 291, 292, 262), (262, 292, 293, 263), (263, 293, 294, 264), (264, 294, 295, 265), (265, 295, 296, 266), (266, 296, 297, 267), (267, 297, 298, 268), (268, 298, 299, 269), (269, 299, 300, 270), (270, 300, 301, 271), (271, 301, 302, 272), (272, 302, 303, 273), (39, 40, 304, 274), (274, 304, 305, 275), (275, 305, 306, 276), (276, 306, 307, 277), (277, 307, 308, 278), (278, 308, 309, 279), (279, 309, 310, 280), (280, 310, 311, 281), (281, 311, 312, 282), (282, 312, 313, 283), (283, 313, 314, 284), (284, 314, 315, 285), (285, 315, 316, 286), (286, 316, 317, 287), (287, 317, 318, 288), (288, 318, 319, 289), (289, 319, 320, 290), (290, 320, 321, 291), (291, 321, 322, 292), (292, 322, 323, 293), (293, 323, 324, 294), (294, 324, 325, 295), (295, 325, 326, 296), (296, 326, 327, 297), (297, 327, 328, 298), (298, 328, 329, 299), (299, 329, 330, 300), (300, 330, 331, 301), (301, 331, 332, 302), (302, 332, 333, 303), (40, 41, 334, 304), (304, 334, 335, 305), (305, 335, 336, 306), (306, 336, 337, 307), (307, 337, 338, 308), (308, 338, 339, 309), (309, 339, 340, 310), (310, 340, 341, 311), (311, 341, 342, 312), (312, 342, 343, 313), (313, 343, 344, 314), (314, 344, 345, 315), (315, 345, 346, 316), (316, 346, 347, 317), (317, 347, 348, 318), (318, 348, 349, 319), (319, 349, 350, 320), (320, 350, 351, 321), (321, 351, 352, 322), (322, 352, 353, 323), (323, 353, 354, 324), (324, 354, 355, 325), (325, 355, 356, 326), (326, 356, 357, 327), (327, 357, 358, 328), (328, 358, 359, 329), (329, 359, 360, 330), (330, 360, 361, 331), (331, 361, 362, 332), (332, 362, 363, 333), (41, 42, 364, 334), (334, 364, 365, 335), (335, 365, 366, 336), (336, 366, 367, 337), (337, 367, 368, 338), (338, 368, 369, 339), (339, 369, 370, 340), (340, 370, 371, 341), (341, 371, 372, 342), (342, 372, 373, 343), (343, 373, 374, 344), (344, 374, 375, 345), (345, 375, 376, 346), (346, 376, 377, 347), (347, 377, 378, 348), (348, 378, 379, 349), (349, 379, 380, 350), (350, 380, 381, 351), (351, 381, 382, 352), (352, 382, 383, 353), (353, 383, 384, 354), (354, 384, 385, 355), (355, 385, 386, 356), (356, 386, 387, 357), (357, 387, 388, 358), (358, 388, 389, 359), (359, 389, 390, 360), (360, 390, 391, 361), (361, 391, 392, 362), (362, 392, 393, 363), (42, 43, 394, 364), (364, 394, 395, 365), (365, 395, 396, 366), (366, 396, 397, 367), (367, 397, 398, 368), (368, 398, 399, 369), (369, 399, 400, 370), (370, 400, 401, 371), (371, 401, 402, 372), (372, 402, 403, 373), (373, 403, 404, 374), (374, 404, 405, 375), (375, 405, 406, 376), (376, 406, 407, 377), (377, 407, 408, 378), (378, 408, 409, 379), (379, 409, 410, 380), (380, 410, 411, 381), (381, 411, 412, 382), (382, 412, 413, 383), (383, 413, 414, 384), (384, 414, 415, 385), (385, 415, 416, 386), (386, 416, 417, 387), (387, 417, 418, 388), (388, 418, 419, 389), (389, 419, 420, 390), (390, 420, 421, 391), (391, 421, 422, 392), (392, 422, 423, 393), (43, 44, 424, 394), (394, 424, 425, 395), (395, 425, 426, 396), (396, 426, 427, 397), (397, 427, 428, 398), (398, 428, 429, 399), (399, 429, 430, 400), (400, 430, 431, 401), (401, 431, 432, 402), (402, 432, 433, 403), (403, 433, 434, 404), (404, 434, 435, 405), (405, 435, 436, 406), (406, 436, 437, 407), (407, 437, 438, 408), (408, 438, 439, 409), (409, 439, 440, 410), (410, 440, 441, 411), (411, 441, 442, 412), (412, 442, 443, 413), (413, 443, 444, 414), (414, 444, 445, 415), (415, 445, 446, 416), (416, 446, 447, 417), (417, 447, 448, 418), (418, 448, 449, 419), (419, 449, 450, 420), (420, 450, 451, 421), (421, 451, 452, 422), (422, 452, 453, 423), (44, 45, 454, 424), (424, 454, 455, 425), (425, 455, 456, 426), (426, 456, 457, 427), (427, 457, 458, 428), (428, 458, 459, 429), (429, 459, 460, 430), (430, 460, 461, 431), (431, 461, 462, 432), (432, 462, 463, 433), (433, 463, 464, 434), (434, 464, 465, 435), (435, 465, 466, 436), (436, 466, 467, 437), (437, 467, 468, 438), (438, 468, 469, 439), (439, 469, 470, 440), (440, 470, 471, 441), (441, 471, 472, 442), (442, 472, 473, 443), (443, 473, 474, 444), (444, 474, 475, 445), (445, 475, 476, 446), (446, 476, 477, 447), (447, 477, 478, 448), (448, 478, 479, 449), (449, 479, 480, 450), (450, 480, 481, 451), (451, 481, 482, 452), (452, 482, 483, 453), (45, 46, 484, 454), (454, 484, 485, 455), (455, 485, 486, 456), (456, 486, 487, 457), (457, 487, 488, 458), (458, 488, 489, 459), (459, 489, 490, 460), (460, 490, 491, 461), (461, 491, 492, 462), (462, 492, 493, 463), (463, 493, 494, 464), (464, 494, 495, 465), (465, 495, 496, 466), (466, 496, 497, 467), (467, 497, 498, 468), (468, 498, 499, 469), (469, 499, 500, 470), (470, 500, 501, 471), (471, 501, 502, 472), (472, 502, 503, 473), (473, 503, 504, 474), (474, 504, 505, 475), (475, 505, 506, 476), (476, 506, 507, 477), (477, 507, 508, 478), (478, 508, 509, 479), (479, 509, 510, 480), (480, 510, 511, 481), (481, 511, 512, 482), (482, 512, 513, 483), (46, 47, 514, 484), (484, 514, 515, 485), (485, 515, 516, 486), (486, 516, 517, 487), (487, 517, 518, 488), (488, 518, 519, 489), (489, 519, 520, 490), (490, 520, 521, 491), (491, 521, 522, 492), (492, 522, 523, 493), (493, 523, 524, 494), (494, 524, 525, 495), (495, 525, 526, 496), (496, 526, 527, 497), (497, 527, 528, 498), (498, 528, 529, 499), (499, 529, 530, 500), (500, 530, 531, 501), (501, 531, 532, 502), (502, 532, 533, 503), (503, 533, 534, 504), (504, 534, 535, 505), (505, 535, 536, 506), (506, 536, 537, 507), (507, 537, 538, 508), (508, 538, 539, 509), (509, 539, 540, 510), (510, 540, 541, 511), (511, 541, 542, 512), (512, 542, 543, 513), (47, 48, 544, 514), (514, 544, 545, 515), (515, 545, 546, 516), (516, 546, 547, 517), (517, 547, 548, 518), (518, 548, 549, 519), (519, 549, 550, 520), (520, 550, 551, 521), (521, 551, 552, 522), (522, 552, 553, 523), (523, 553, 554, 524), (524, 554, 555, 525), (525, 555, 556, 526), (526, 556, 557, 527), (527, 557, 558, 528), (528, 558, 559, 529), (529, 559, 560, 530), (530, 560, 561, 531), (531, 561, 562, 532), (532, 562, 563, 533), (533, 563, 564, 534), (534, 564, 565, 535), (535, 565, 566, 536), (536, 566, 567, 537), (537, 567, 568, 538), (538, 568, 569, 539), (539, 569, 570, 540), (540, 570, 571, 541), (541, 571, 572, 542), (542, 572, 573, 543), (48, 49, 574, 544), (544, 574, 575, 545), (545, 575, 576, 546), (546, 576, 577, 547), (547, 577, 578, 548), (548, 578, 579, 549), (549, 579, 580, 550), (550, 580, 581, 551), (551, 581, 582, 552), (552, 582, 583, 553), (553, 583, 584, 554), (554, 584, 585, 555), (555, 585, 586, 556), (556, 586, 587, 557), (557, 587, 588, 558), (558, 588, 589, 559), (559, 589, 590, 560), (560, 590, 591, 561), (561, 591, 592, 562), (562, 592, 593, 563), (563, 593, 594, 564), (564, 594, 595, 565), (565, 595, 596, 566), (566, 596, 597, 567), (567, 597, 598, 568), (568, 598, 599, 569), (569, 599, 600, 570), (570, 600, 601, 571), (571, 601, 602, 572), (572, 602, 603, 573), (49, 50, 604, 574), (574, 604, 605, 575), (575, 605, 606, 576), (576, 606, 607, 577), (577, 607, 608, 578), (578, 608, 609, 579), (579, 609, 610, 580), (580, 610, 611, 581), (581, 611, 612, 582), (582, 612, 613, 583), (583, 613, 614, 584), (584, 614, 615, 585), (585, 615, 616, 586), (586, 616, 617, 587), (587, 617, 618, 588), (588, 618, 619, 589), (589, 619, 620, 590), (590, 620, 621, 591), (591, 621, 622, 592), (592, 622, 623, 593), (593, 623, 624, 594), (594, 624, 625, 595), (595, 625, 626, 596), (596, 626, 627, 597), (597, 627, 628, 598), (598, 628, 629, 599), (599, 629, 630, 600), (600, 630, 631, 601), (601, 631, 632, 602), (602, 632, 633, 603), (50, 51, 634, 604), (604, 634, 635, 605), (605, 635, 636, 606), (606, 636, 637, 607), (607, 637, 638, 608), (608, 638, 639, 609), (609, 639, 640, 610), (610, 640, 641, 611), (611, 641, 642, 612), (612, 642, 643, 613), (613, 643, 644, 614), (614, 644, 645, 615), (615, 645, 646, 616), (616, 646, 647, 617), (617, 647, 648, 618), (618, 648, 649, 619), (619, 649, 650, 620), (620, 650, 651, 621), (621, 651, 652, 622), (622, 652, 653, 623), (623, 653, 654, 624), (624, 654, 655, 625), (625, 655, 656, 626), (626, 656, 657, 627), (627, 657, 658, 628), (628, 658, 659, 629), (629, 659, 660, 630), (630, 660, 661, 631), (631, 661, 662, 632), (632, 662, 663, 633), (51, 52, 664, 634), (634, 664, 665, 635), (635, 665, 666, 636), (636, 666, 667, 637), (637, 667, 668, 638), (638, 668, 669, 639), (639, 669, 670, 640), (640, 670, 671, 641), (641, 671, 672, 642), (642, 672, 673, 643), (643, 673, 674, 644), (644, 674, 675, 645), (645, 675, 676, 646), (646, 676, 677, 647), (647, 677, 678, 648), (648, 678, 679, 649), (649, 679, 680, 650), (650, 680, 681, 651), (651, 681, 682, 652), (652, 682, 683, 653), (653, 683, 684, 654), (654, 684, 685, 655), (655, 685, 686, 656), (656, 686, 687, 657), (657, 687, 688, 658), (658, 688, 689, 659), (659, 689, 690, 660), (660, 690, 691, 661), (661, 691, 692, 662), (662, 692, 693, 663), (52, 53, 694, 664), (664, 694, 695, 665), (665, 695, 696, 666), (666, 696, 697, 667), (667, 697, 698, 668), (668, 698, 699, 669), (669, 699, 700, 670), (670, 700, 701, 671), (671, 701, 702, 672), (672, 702, 703, 673), (673, 703, 704, 674), (674, 704, 705, 675), (675, 705, 706, 676), (676, 706, 707, 677), (677, 707, 708, 678), (678, 708, 709, 679), (679, 709, 710, 680), (680, 710, 711, 681), (681, 711, 712, 682), (682, 712, 713, 683), (683, 713, 714, 684), (684, 714, 715, 685), (685, 715, 716, 686), (686, 716, 717, 687), (687, 717, 718, 688), (688, 718, 719, 689), (689, 719, 720, 690), (690, 720, 721, 691), (691, 721, 722, 692), (692, 722, 723, 693), (53, 54, 724, 694), (694, 724, 725, 695), (695, 725, 726, 696), (696, 726, 727, 697), (697, 727, 728, 698), (698, 728, 729, 699), (699, 729, 730, 700), (700, 730, 731, 701), (701, 731, 732, 702), (702, 732, 733, 703), (703, 733, 734, 704), (704, 734, 735, 705), (705, 735, 736, 706), (706, 736, 737, 707), (707, 737, 738, 708), (708, 738, 739, 709), (709, 739, 740, 710), (710, 740, 741, 711), (711, 741, 742, 712), (712, 742, 743, 713), (713, 743, 744, 714), (714, 744, 745, 715), (715, 745, 746, 716), (716, 746, 747, 717), (717, 747, 748, 718), (718, 748, 749, 719), (719, 749, 750, 720), (720, 750, 751, 721), (721, 751, 752, 722), (722, 752, 753, 723), (54, 55, 754, 724), (724, 754, 755, 725), (725, 755, 756, 726), (726, 756, 757, 727), (727, 757, 758, 728), (728, 758, 759, 729), (729, 759, 760, 730), (730, 760, 761, 731), (731, 761, 762, 732), (732, 762, 763, 733), (733, 763, 764, 734), (734, 764, 765, 735), (735, 765, 766, 736), (736, 766, 767, 737), (737, 767, 768, 738), (738, 768, 769, 739), (739, 769, 770, 740), (740, 770, 771, 741), (741, 771, 772, 742), (742, 772, 773, 743), (743, 773, 774, 744), (744, 774, 775, 745), (745, 775, 776, 746), (746, 776, 777, 747), (747, 777, 778, 748), (748, 778, 779, 749), (749, 779, 780, 750), (750, 780, 781, 751), (751, 781, 782, 752), (752, 782, 783, 753), (55, 56, 784, 754), (754, 784, 785, 755), (755, 785, 786, 756), (756, 786, 787, 757), (757, 787, 788, 758), (758, 788, 789, 759), (759, 789, 790, 760), (760, 790, 791, 761), (761, 791, 792, 762), (762, 792, 793, 763), (763, 793, 794, 764), (764, 794, 795, 765), (765, 795, 796, 766), (766, 796, 797, 767), (767, 797, 798, 768), (768, 798, 799, 769), (769, 799, 800, 770), (770, 800, 801, 771), (771, 801, 802, 772), (772, 802, 803, 773), (773, 803, 804, 774), (774, 804, 805, 775), (775, 805, 806, 776), (776, 806, 807, 777), (777, 807, 808, 778), (778, 808, 809, 779), (779, 809, 810, 780), (780, 810, 811, 781), (781, 811, 812, 782), (782, 812, 813, 783), (56, 57, 814, 784), (784, 814, 815, 785), (785, 815, 816, 786), (786, 816, 817, 787), (787, 817, 818, 788), (788, 818, 819, 789), (789, 819, 820, 790), (790, 820, 821, 791), (791, 821, 822, 792), (792, 822, 823, 793), (793, 823, 824, 794), (794, 824, 825, 795), (795, 825, 826, 796), (796, 826, 827, 797), (797, 827, 828, 798), (798, 828, 829, 799), (799, 829, 830, 800), (800, 830, 831, 801), (801, 831, 832, 802), (802, 832, 833, 803), (803, 833, 834, 804), (804, 834, 835, 805), (805, 835, 836, 806), (806, 836, 837, 807), (807, 837, 838, 808), (808, 838, 839, 809), (809, 839, 840, 810), (810, 840, 841, 811), (811, 841, 842, 812), (812, 842, 843, 813), (57, 58, 844, 814), (814, 844, 845, 815), (815, 845, 846, 816), (816, 846, 847, 817), (817, 847, 848, 818), (818, 848, 849, 819), (819, 849, 850, 820), (820, 850, 851, 821), (821, 851, 852, 822), (822, 852, 853, 823), (823, 853, 854, 824), (824, 854, 855, 825), (825, 855, 856, 826), (826, 856, 857, 827), (827, 857, 858, 828), (828, 858, 859, 829), (829, 859, 860, 830), (830, 860, 861, 831), (831, 861, 862, 832), (832, 862, 863, 833), (833, 863, 864, 834), (834, 864, 865, 835), (835, 865, 866, 836), (836, 866, 867, 837), (837, 867, 868, 838), (838, 868, 869, 839), (839, 869, 870, 840), (840, 870, 871, 841), (841, 871, 872, 842), (842, 872, 873, 843), (58, 59, 874, 844), (844, 874, 875, 845), (845, 875, 876, 846), (846, 876, 877, 847), (847, 877, 878, 848), (848, 878, 879, 849), (849, 879, 880, 850), (850, 880, 881, 851), (851, 881, 882, 852), (852, 882, 883, 853), (853, 883, 884, 854), (854, 884, 885, 855), (855, 885, 886, 856), (856, 886, 887, 857), (857, 887, 888, 858), (858, 888, 889, 859), (859, 889, 890, 860), (860, 890, 891, 861), (861, 891, 892, 862), (862, 892, 893, 863), (863, 893, 894, 864), (864, 894, 895, 865), (865, 895, 896, 866), (866, 896, 897, 867), (867, 897, 898, 868), (868, 898, 899, 869), (869, 899, 900, 870), (870, 900, 901, 871), (871, 901, 902, 872), (872, 902, 903, 873), (59, 60, 904, 874), (874, 904, 905, 875), (875, 905, 906, 876), (876, 906, 907, 877), (877, 907, 908, 878), (878, 908, 909, 879), (879, 909, 910, 880), (880, 910, 911, 881), (881, 911, 912, 882), (882, 912, 913, 883), (883, 913, 914, 884), (884, 914, 915, 885), (885, 915, 916, 886), (886, 916, 917, 887), (887, 917, 918, 888), (888, 918, 919, 889), (889, 919, 920, 890), (890, 920, 921, 891), (891, 921, 922, 892), (892, 922, 923, 893), (893, 923, 924, 894), (894, 924, 925, 895), (895, 925, 926, 896), (896, 926, 927, 897), (897, 927, 928, 898), (898, 928, 929, 899), (899, 929, 930, 900), (900, 930, 931, 901), (901, 931, 932, 902), (902, 932, 933, 903), (60, 61, 934, 904), (904, 934, 935, 905), (905, 935, 936, 906), (906, 936, 937, 907), (907, 937, 938, 908), (908, 938, 939, 909), (909, 939, 940, 910), (910, 940, 941, 911), (911, 941, 942, 912), (912, 942, 943, 913), (913, 943, 944, 914), (914, 944, 945, 915), (915, 945, 946, 916), (916, 946, 947, 917), (917, 947, 948, 918), (918, 948, 949, 919), (919, 949, 950, 920), (920, 950, 951, 921), (921, 951, 952, 922), (922, 952, 953, 923), (923, 953, 954, 924), (924, 954, 955, 925), (925, 955, 956, 926), (926, 956, 957, 927), (927, 957, 958, 928), (928, 958, 959, 929), (929, 959, 960, 930), (930, 960, 961, 931), (931, 961, 962, 932), (932, 962, 963, 933), (61, 62, 964, 934), (934, 964, 965, 935), (935, 965, 966, 936), (936, 966, 967, 937), (937, 967, 968, 938), (938, 968, 969, 939), (939, 969, 970, 940), (940, 970, 971, 941), (941, 971, 972, 942), (942, 972, 973, 943), (943, 973, 974, 944), (944, 974, 975, 945), (945, 975, 976, 946), (946, 976, 977, 947), (947, 977, 978, 948), (948, 978, 979, 949), (949, 979, 980, 950), (950, 980, 981, 951), (951, 981, 982, 952), (952, 982, 983, 953), (953, 983, 984, 954), (954, 984, 985, 955), (955, 985, 986, 956), (956, 986, 987, 957), (957, 987, 988, 958), (958, 988, 989, 959), (959, 989, 990, 960), (960, 990, 991, 961), (961, 991, 992, 962), (962, 992, 993, 963), (62, 63, 994, 964), (964, 994, 995, 965), (965, 995, 996, 966), (966, 996, 997, 967), (967, 997, 998, 968), (968, 998, 999, 969), (969, 999, 1000, 970), (970, 1000, 1001, 971), (971, 1001, 1002, 972), (972, 1002, 1003, 973), (973, 1003, 1004, 974), (974, 1004, 1005, 975), (975, 1005, 1006, 976), (976, 1006, 1007, 977), (977, 1007, 1008, 978), (978, 1008, 1009, 979), (979, 1009, 1010, 980), (980, 1010, 1011, 981), (981, 1011, 1012, 982), (982, 1012, 1013, 983), (983, 1013, 1014, 984), (984, 1014, 1015, 985), (985, 1015, 1016, 986), (986, 1016, 1017, 987), (987, 1017, 1018, 988), (988, 1018, 1019, 989), (989, 1019, 1020, 990), (990, 1020, 1021, 991), (991, 1021, 1022, 992), (992, 1022, 1023, 993), (63, 1, 64, 994), (994, 64, 65, 995), (995, 65, 66, 996), (996, 66, 67, 997), (997, 67, 68, 998), (998, 68, 69, 999), (999, 69, 70, 1000), (1000, 70, 71, 1001), (1001, 71, 72, 1002), (1002, 72, 73, 1003), (1003, 73, 74, 1004), (1004, 74, 75, 1005), (1005, 75, 76, 1006), (1006, 76, 77, 1007), (1007, 77, 78, 1008), (1008, 78, 79, 1009), (1009, 79, 80, 1010), (1010, 80, 81, 1011), (1011, 81, 82, 1012), (1012, 82, 83, 1013), (1013, 83, 84, 1014), (1014, 84, 85, 1015), (1015, 85, 86, 1016), (1016, 86, 87, 1017), (1017, 87, 88, 1018), (1018, 88, 89, 1019), (1019, 89, 90, 1020), (1020, 90, 91, 1021), (1021, 91, 92, 1022), (1022, 92, 93, 1023)])
me_plane_001.materials.append(mat_material_001)
me_plane_001.materials.append(mat_material)
me_plane_001.use_remesh_preserve_volume = False
me_plane_001.use_remesh_preserve_attributes = False
me_plane_001.use_mirror_vertex_groups = False
me_plane_001.update()

# ---- objects
ob_empty = bpy.data.objects.new('Empty', None)
ob_plane = bpy.data.objects.new('Plane', me_plane_001)
ob_lamp = bpy.data.objects.new('Lamp', light_lamp)
ob_camera = bpy.data.objects.new('Camera', cam_camera)

# ---- transforms, parenting, visibility, modifiers, constraints
ob_empty.location = (8.067, -0.2619, 0.1303)
ob_empty.empty_image_offset = (0.0, 0.0)
ob_empty.lineart.crease_threshold = 0.0
ob_plane.location = (0.1066, 0.0, 0.0)
ob_plane.lineart.crease_threshold = 0.0
_m = ob_plane.modifiers.new('Mirror', 'MIRROR')
_m.mirror_object = ob_empty
_m = ob_plane.modifiers.new('Wireframe', 'WIREFRAME')
_m.use_replace = False
_m.material_offset = 1
ob_lamp.location = (4.076, 1.005, 5.904)
ob_lamp.rotation_euler = (0.6503, 0.05522, 1.866)
ob_lamp.lock_rotations_4d = False
ob_lamp.empty_display_type = 'ARROWS'
ob_lamp.color = (0.0, 0.0, 0.0, 0.0)
ob_lamp.lineart.crease_threshold = 0.0
ob_camera.location = (-2.804, -0.5656, 0.4025)
ob_camera.rotation_euler = (1.571, -0.0, -1.571)
ob_camera.lock_rotations_4d = False
ob_camera.empty_display_type = 'ARROWS'
ob_camera.color = (0.0, 0.0, 0.0, 0.0)
ob_camera.display_type = 'WIRE'
ob_camera.lineart.crease_threshold = 0.0

# ---- collection membership
col_collection_1.objects.link(ob_empty)
col_collection_1.objects.link(ob_plane)
col_collection_1.objects.link(ob_lamp)
col_collection_1.objects.link(ob_camera)

# ---- scene / render settings (as saved in the file)
scene.camera = ob_camera
scene.frame_start = 1; scene.frame_end = 250; scene.frame_set(3)
scene.render.engine = 'CYCLES'
scene.render.resolution_percentage = 50
scene.render.dither_intensity = 0.0
scene.cycles.feature_set = 'EXPERIMENTAL'
scene.cycles.use_denoising = False
scene.cycles.samples = 128
scene.cycles.sampling_pattern = 'TABULATED_SOBOL'
scene.cycles.use_adaptive_sampling = False
scene.cycles.use_light_tree = False
scene.cycles.blur_glossy = 0.0
scene.cycles.sample_clamp_indirect = 0.0
scene.view_settings.view_transform = 'Standard'
bpy.context.view_layer.update()
